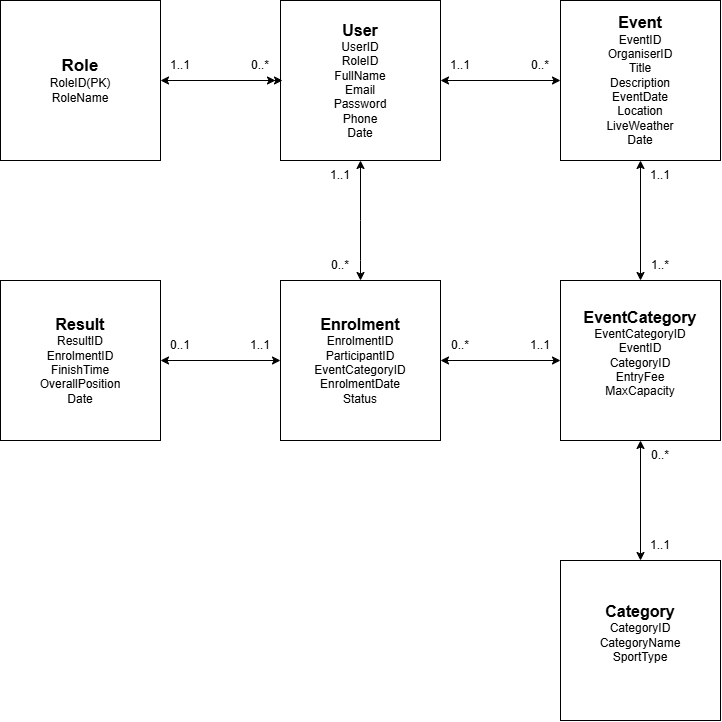

The diagram above was exported from draw.io. Its source (the exported page's mxGraphModel, read from the mxfile embedded in the PNG):
<mxGraphModel dx="854" dy="465" grid="1" gridSize="10" guides="1" tooltips="1" connect="1" arrows="1" fold="1" page="1" pageScale="1" pageWidth="827" pageHeight="1169" math="0" shadow="0">
  <root>
    <mxCell id="0" />
    <mxCell id="1" parent="0" />
    <mxCell id="T1FIiLA4zSMBZfDvvojj-1" parent="1" style="whiteSpace=wrap;html=1;aspect=fixed;" value="&lt;b&gt;&lt;font style=&quot;font-size: 17px;&quot;&gt;Role&lt;/font&gt;&lt;/b&gt;&lt;div&gt;RoleID(PK)&lt;/div&gt;&lt;div&gt;RoleName&lt;/div&gt;" vertex="1">
      <mxGeometry height="160" width="160" x="40" y="40" as="geometry" />
    </mxCell>
    <mxCell id="T1FIiLA4zSMBZfDvvojj-2" parent="1" style="whiteSpace=wrap;html=1;aspect=fixed;" value="&lt;b&gt;&lt;font style=&quot;font-size: 16px;&quot;&gt;User&lt;/font&gt;&lt;/b&gt;&lt;div&gt;UserID&lt;/div&gt;&lt;div&gt;RoleID&lt;/div&gt;&lt;div&gt;FullName&lt;/div&gt;&lt;div&gt;Email&lt;/div&gt;&lt;div&gt;Password&lt;/div&gt;&lt;div&gt;Phone&lt;/div&gt;&lt;div&gt;Date&lt;/div&gt;" vertex="1">
      <mxGeometry height="160" width="160" x="320" y="40" as="geometry" />
    </mxCell>
    <mxCell id="T1FIiLA4zSMBZfDvvojj-3" parent="1" style="whiteSpace=wrap;html=1;aspect=fixed;" value="&lt;b&gt;&lt;font style=&quot;font-size: 16px;&quot;&gt;Category&lt;/font&gt;&lt;/b&gt;&lt;div&gt;CategoryID&lt;/div&gt;&lt;div&gt;CategoryName&lt;/div&gt;&lt;div&gt;SportType&lt;br&gt;&lt;div&gt;&lt;br&gt;&lt;/div&gt;&lt;/div&gt;" vertex="1">
      <mxGeometry height="160" width="160" x="600" y="600" as="geometry" />
    </mxCell>
    <mxCell id="T1FIiLA4zSMBZfDvvojj-4" parent="1" style="whiteSpace=wrap;html=1;aspect=fixed;" value="&lt;b&gt;&lt;font style=&quot;font-size: 16px;&quot;&gt;Event&lt;/font&gt;&lt;/b&gt;&lt;div&gt;EventID&lt;/div&gt;&lt;div&gt;OrganiserID&lt;/div&gt;&lt;div&gt;Title&lt;/div&gt;&lt;div&gt;Description&lt;/div&gt;&lt;div&gt;EventDate&lt;/div&gt;&lt;div&gt;Location&lt;/div&gt;&lt;div&gt;LiveWeather&lt;/div&gt;&lt;div&gt;Date&lt;/div&gt;" vertex="1">
      <mxGeometry height="160" width="160" x="600" y="40" as="geometry" />
    </mxCell>
    <mxCell id="T1FIiLA4zSMBZfDvvojj-5" parent="1" style="whiteSpace=wrap;html=1;aspect=fixed;" value="&lt;b&gt;&lt;font style=&quot;font-size: 16px;&quot;&gt;EventCategory&lt;/font&gt;&lt;/b&gt;&lt;div&gt;EventCategoryID&lt;/div&gt;&lt;div&gt;EventID&lt;/div&gt;&lt;div&gt;CategoryID&lt;/div&gt;&lt;div&gt;EntryFee&lt;/div&gt;&lt;div&gt;MaxCapacity&lt;br&gt;&lt;div&gt;&lt;br&gt;&lt;/div&gt;&lt;/div&gt;" vertex="1">
      <mxGeometry height="160" width="160" x="600" y="320" as="geometry" />
    </mxCell>
    <mxCell id="T1FIiLA4zSMBZfDvvojj-6" parent="1" style="whiteSpace=wrap;html=1;aspect=fixed;" value="&lt;b&gt;&lt;font style=&quot;font-size: 16px;&quot;&gt;Enrolment&lt;/font&gt;&lt;/b&gt;&lt;div&gt;EnrolmentID&lt;/div&gt;&lt;div&gt;ParticipantID&lt;/div&gt;&lt;div&gt;EventCategoryID&lt;/div&gt;&lt;div&gt;EnrolmentDate&lt;/div&gt;&lt;div&gt;Status&lt;/div&gt;" vertex="1">
      <mxGeometry height="160" width="160" x="320" y="320" as="geometry" />
    </mxCell>
    <mxCell id="T1FIiLA4zSMBZfDvvojj-7" parent="1" style="whiteSpace=wrap;html=1;aspect=fixed;" value="&lt;b&gt;&lt;font style=&quot;font-size: 16px;&quot;&gt;Result&lt;/font&gt;&lt;/b&gt;&lt;div&gt;ResultID&lt;/div&gt;&lt;div&gt;EnrolmentID&lt;/div&gt;&lt;div&gt;FinishTime&lt;/div&gt;&lt;div&gt;OverallPosition&lt;/div&gt;&lt;div&gt;Date&lt;/div&gt;" vertex="1">
      <mxGeometry height="160" width="160" x="40" y="320" as="geometry" />
    </mxCell>
    <mxCell id="T1FIiLA4zSMBZfDvvojj-9" edge="1" parent="1" source="T1FIiLA4zSMBZfDvvojj-1" style="endArrow=classic;startArrow=classic;html=1;rounded=0;entryX=0.75;entryY=1;entryDx=0;entryDy=0;exitX=1;exitY=0.5;exitDx=0;exitDy=0;" target="T1FIiLA4zSMBZfDvvojj-12" value="">
      <mxGeometry height="50" relative="1" width="50" as="geometry">
        <mxPoint x="220" y="150" as="sourcePoint" />
        <mxPoint x="270" y="100" as="targetPoint" />
      </mxGeometry>
    </mxCell>
    <mxCell id="T1FIiLA4zSMBZfDvvojj-11" parent="1" style="text;html=1;whiteSpace=wrap;strokeColor=none;fillColor=none;align=center;verticalAlign=middle;rounded=0;" value="1..1" vertex="1">
      <mxGeometry height="30" width="60" x="190" y="90" as="geometry" />
    </mxCell>
    <mxCell id="T1FIiLA4zSMBZfDvvojj-12" parent="1" style="text;html=1;whiteSpace=wrap;strokeColor=none;fillColor=none;align=center;verticalAlign=middle;rounded=0;" value="0..*" vertex="1">
      <mxGeometry height="30" width="60" x="270" y="90" as="geometry" />
    </mxCell>
    <mxCell id="T1FIiLA4zSMBZfDvvojj-14" edge="1" parent="1" source="T1FIiLA4zSMBZfDvvojj-12" style="edgeStyle=orthogonalEdgeStyle;rounded=0;orthogonalLoop=1;jettySize=auto;html=1;innerLoopWaypoints=1;exitX=0.5;exitY=1;exitDx=0;exitDy=0;entryX=0.867;entryY=1.033;entryDx=0;entryDy=0;entryPerimeter=0;" target="T1FIiLA4zSMBZfDvvojj-12">
      <mxGeometry relative="1" as="geometry" />
    </mxCell>
    <mxCell id="T1FIiLA4zSMBZfDvvojj-15" edge="1" parent="1" source="T1FIiLA4zSMBZfDvvojj-2" style="endArrow=classic;startArrow=classic;html=1;rounded=0;entryX=0;entryY=0.5;entryDx=0;entryDy=0;exitX=1;exitY=0.5;exitDx=0;exitDy=0;" target="T1FIiLA4zSMBZfDvvojj-4" value="">
      <mxGeometry height="50" relative="1" width="50" as="geometry">
        <mxPoint x="530" y="145" as="sourcePoint" />
        <mxPoint x="580" y="95" as="targetPoint" />
      </mxGeometry>
    </mxCell>
    <mxCell id="T1FIiLA4zSMBZfDvvojj-16" parent="1" style="text;html=1;whiteSpace=wrap;strokeColor=none;fillColor=none;align=center;verticalAlign=middle;rounded=0;" value="0..*" vertex="1">
      <mxGeometry height="30" width="60" x="550" y="90" as="geometry" />
    </mxCell>
    <mxCell id="T1FIiLA4zSMBZfDvvojj-17" parent="1" style="text;html=1;whiteSpace=wrap;strokeColor=none;fillColor=none;align=center;verticalAlign=middle;rounded=0;" value="1..1" vertex="1">
      <mxGeometry height="30" width="60" x="470" y="90" as="geometry" />
    </mxCell>
    <mxCell id="T1FIiLA4zSMBZfDvvojj-18" edge="1" parent="1" source="T1FIiLA4zSMBZfDvvojj-3" style="endArrow=classic;startArrow=classic;html=1;rounded=0;entryX=0.5;entryY=1;entryDx=0;entryDy=0;" target="T1FIiLA4zSMBZfDvvojj-5" value="">
      <mxGeometry height="50" relative="1" width="50" as="geometry">
        <mxPoint x="500" y="430" as="sourcePoint" />
        <mxPoint x="550" y="380" as="targetPoint" />
      </mxGeometry>
    </mxCell>
    <mxCell id="T1FIiLA4zSMBZfDvvojj-19" edge="1" parent="1" source="T1FIiLA4zSMBZfDvvojj-5" style="endArrow=classic;startArrow=classic;html=1;rounded=0;entryX=0.5;entryY=1;entryDx=0;entryDy=0;exitX=0.5;exitY=0;exitDx=0;exitDy=0;" target="T1FIiLA4zSMBZfDvvojj-4" value="">
      <mxGeometry height="50" relative="1" width="50" as="geometry">
        <mxPoint x="655" y="300" as="sourcePoint" />
        <mxPoint x="705" y="250" as="targetPoint" />
      </mxGeometry>
    </mxCell>
    <mxCell id="T1FIiLA4zSMBZfDvvojj-20" parent="1" style="text;html=1;whiteSpace=wrap;strokeColor=none;fillColor=none;align=center;verticalAlign=middle;rounded=0;" value="1..1" vertex="1">
      <mxGeometry height="30" width="60" x="670" y="200" as="geometry" />
    </mxCell>
    <mxCell id="T1FIiLA4zSMBZfDvvojj-21" parent="1" style="text;html=1;whiteSpace=wrap;strokeColor=none;fillColor=none;align=center;verticalAlign=middle;rounded=0;" value="1..*" vertex="1">
      <mxGeometry height="30" width="60" x="670" y="290" as="geometry" />
    </mxCell>
    <mxCell id="T1FIiLA4zSMBZfDvvojj-22" parent="1" style="text;html=1;whiteSpace=wrap;strokeColor=none;fillColor=none;align=center;verticalAlign=middle;rounded=0;" value="0..*" vertex="1">
      <mxGeometry height="30" width="60" x="670" y="480" as="geometry" />
    </mxCell>
    <mxCell id="T1FIiLA4zSMBZfDvvojj-23" parent="1" style="text;html=1;whiteSpace=wrap;strokeColor=none;fillColor=none;align=center;verticalAlign=middle;rounded=0;" value="1..1" vertex="1">
      <mxGeometry height="30" width="60" x="670" y="570" as="geometry" />
    </mxCell>
    <mxCell id="T1FIiLA4zSMBZfDvvojj-24" edge="1" parent="1" source="T1FIiLA4zSMBZfDvvojj-6" style="endArrow=classic;startArrow=classic;html=1;rounded=0;entryX=0.5;entryY=1;entryDx=0;entryDy=0;exitX=0.5;exitY=0;exitDx=0;exitDy=0;" target="T1FIiLA4zSMBZfDvvojj-2" value="">
      <mxGeometry height="50" relative="1" width="50" as="geometry">
        <Array as="points">
          <mxPoint x="400" y="300" />
          <mxPoint x="400" y="260" />
        </Array>
        <mxPoint x="410" y="260" as="sourcePoint" />
        <mxPoint x="460" y="210" as="targetPoint" />
      </mxGeometry>
    </mxCell>
    <mxCell id="T1FIiLA4zSMBZfDvvojj-25" parent="1" style="text;html=1;whiteSpace=wrap;strokeColor=none;fillColor=none;align=center;verticalAlign=middle;rounded=0;" value="1..1" vertex="1">
      <mxGeometry height="30" width="60" x="350" y="200" as="geometry" />
    </mxCell>
    <mxCell id="T1FIiLA4zSMBZfDvvojj-26" parent="1" style="text;html=1;whiteSpace=wrap;strokeColor=none;fillColor=none;align=center;verticalAlign=middle;rounded=0;" value="0..*" vertex="1">
      <mxGeometry height="30" width="60" x="350" y="290" as="geometry" />
    </mxCell>
    <mxCell id="T1FIiLA4zSMBZfDvvojj-31" edge="1" parent="1" source="T1FIiLA4zSMBZfDvvojj-6" style="endArrow=classic;startArrow=classic;html=1;rounded=0;entryX=0;entryY=0.5;entryDx=0;entryDy=0;exitX=1;exitY=0.5;exitDx=0;exitDy=0;" target="T1FIiLA4zSMBZfDvvojj-5" value="">
      <mxGeometry height="50" relative="1" width="50" as="geometry">
        <mxPoint x="520" y="440" as="sourcePoint" />
        <mxPoint x="570" y="390" as="targetPoint" />
      </mxGeometry>
    </mxCell>
    <mxCell id="T1FIiLA4zSMBZfDvvojj-32" parent="1" style="text;html=1;whiteSpace=wrap;strokeColor=none;fillColor=none;align=center;verticalAlign=middle;rounded=0;" value="0..*" vertex="1">
      <mxGeometry height="30" width="60" x="470" y="370" as="geometry" />
    </mxCell>
    <mxCell id="T1FIiLA4zSMBZfDvvojj-33" parent="1" style="text;html=1;whiteSpace=wrap;strokeColor=none;fillColor=none;align=center;verticalAlign=middle;rounded=0;" value="1..1" vertex="1">
      <mxGeometry height="30" width="60" x="550" y="370" as="geometry" />
    </mxCell>
    <mxCell id="T1FIiLA4zSMBZfDvvojj-34" edge="1" parent="1" source="T1FIiLA4zSMBZfDvvojj-7" style="endArrow=classic;startArrow=classic;html=1;rounded=0;entryX=0;entryY=0.5;entryDx=0;entryDy=0;" target="T1FIiLA4zSMBZfDvvojj-6" value="">
      <mxGeometry height="50" relative="1" width="50" as="geometry">
        <mxPoint x="230" y="430" as="sourcePoint" />
        <mxPoint x="280" y="380" as="targetPoint" />
      </mxGeometry>
    </mxCell>
    <mxCell id="T1FIiLA4zSMBZfDvvojj-35" parent="1" style="text;html=1;whiteSpace=wrap;strokeColor=none;fillColor=none;align=center;verticalAlign=middle;rounded=0;" value="0..1" vertex="1">
      <mxGeometry height="30" width="60" x="190" y="370" as="geometry" />
    </mxCell>
    <mxCell id="T1FIiLA4zSMBZfDvvojj-36" parent="1" style="text;html=1;whiteSpace=wrap;strokeColor=none;fillColor=none;align=center;verticalAlign=middle;rounded=0;" value="1..1" vertex="1">
      <mxGeometry height="30" width="60" x="270" y="370" as="geometry" />
    </mxCell>
  </root>
</mxGraphModel>